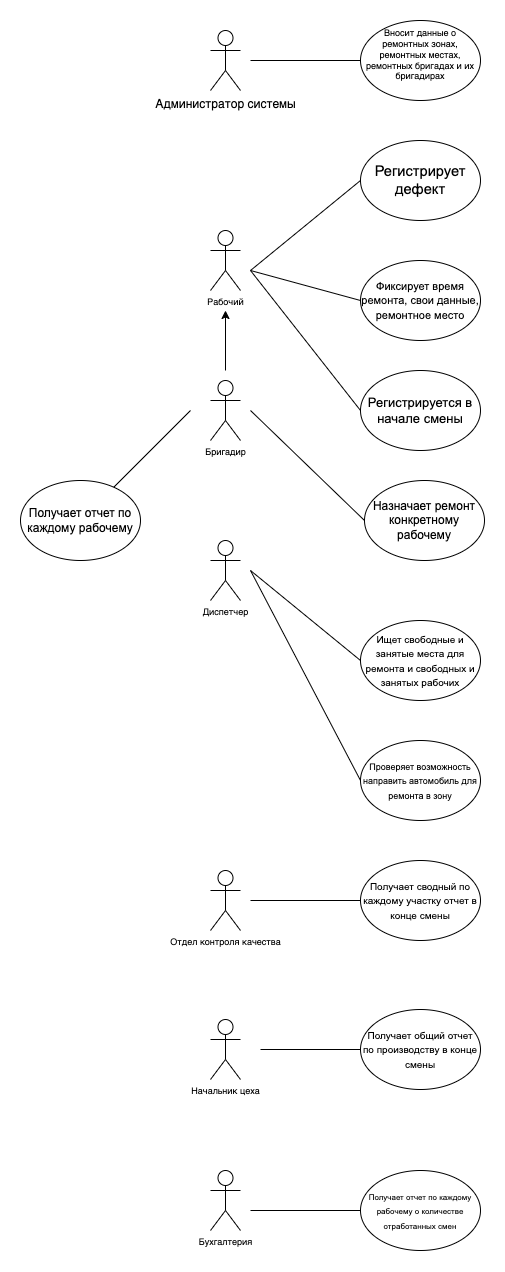

The diagram above was exported from draw.io. Its source (the exported page's mxGraphModel, read from the mxfile embedded in the PNG):
<mxGraphModel dx="749" dy="1021" grid="1" gridSize="10" guides="1" tooltips="1" connect="1" arrows="1" fold="1" page="1" pageScale="1" pageWidth="827" pageHeight="1169" math="0" shadow="0">
  <root>
    <mxCell id="0" />
    <mxCell id="1" parent="0" />
    <mxCell id="U5jiqYCab0Q-bXHOtHQQ-1" value="Администратор системы" style="shape=umlActor;verticalLabelPosition=bottom;verticalAlign=top;html=1;outlineConnect=0;" parent="1" vertex="1">
      <mxGeometry x="200" y="180" width="30" height="60" as="geometry" />
    </mxCell>
    <mxCell id="DbmihNfumDhQu4WBKehy-2" value="&lt;span id=&quot;docs-internal-guid-b3f780fd-7fff-6aa7-1218-20b0254e9a89&quot;&gt;&lt;span style=&quot;font-size: 11pt ; font-family: &amp;#34;arial&amp;#34; ; background-color: transparent ; vertical-align: baseline&quot;&gt;Регистрирует дефект&lt;/span&gt;&lt;/span&gt;" style="ellipse;whiteSpace=wrap;html=1;" parent="1" vertex="1">
      <mxGeometry x="350" y="290" width="120" height="80" as="geometry" />
    </mxCell>
    <mxCell id="U5jiqYCab0Q-bXHOtHQQ-5" value="&lt;div style=&quot;font-size: 9px&quot;&gt;&lt;font style=&quot;font-size: 9px&quot;&gt;Вносит данные о ремонтных зонах, ремонтных местах, ремонтных бригадах и их бригадирах&lt;/font&gt;&lt;/div&gt;&lt;div style=&quot;font-size: 9px&quot;&gt;&lt;br&gt;&lt;/div&gt;" style="ellipse;whiteSpace=wrap;html=1;" parent="1" vertex="1">
      <mxGeometry x="350" y="170" width="120" height="80" as="geometry" />
    </mxCell>
    <mxCell id="DbmihNfumDhQu4WBKehy-3" value="&lt;span id=&quot;docs-internal-guid-cd78fad6-7fff-c187-a033-b3c242b1148d&quot;&gt;&lt;span style=&quot;font-family: &amp;#34;arial&amp;#34; ; background-color: transparent ; vertical-align: baseline&quot;&gt;&lt;font style=&quot;font-size: 11px&quot;&gt;Фиксирует время ремонта, свои данные, ремонтное место&lt;/font&gt;&lt;/span&gt;&lt;/span&gt;" style="ellipse;whiteSpace=wrap;html=1;" parent="1" vertex="1">
      <mxGeometry x="350" y="410" width="120" height="80" as="geometry" />
    </mxCell>
    <mxCell id="U5jiqYCab0Q-bXHOtHQQ-7" value="" style="endArrow=none;html=1;rounded=0;fontSize=9;entryX=0;entryY=0.5;entryDx=0;entryDy=0;" parent="1" target="U5jiqYCab0Q-bXHOtHQQ-5" edge="1">
      <mxGeometry width="50" height="50" relative="1" as="geometry">
        <mxPoint x="240" y="210" as="sourcePoint" />
        <mxPoint x="350" y="200" as="targetPoint" />
      </mxGeometry>
    </mxCell>
    <mxCell id="U5jiqYCab0Q-bXHOtHQQ-8" value="Рабочий" style="shape=umlActor;verticalLabelPosition=bottom;verticalAlign=top;html=1;outlineConnect=0;fontSize=9;" parent="1" vertex="1">
      <mxGeometry x="200" y="380" width="30" height="60" as="geometry" />
    </mxCell>
    <mxCell id="DbmihNfumDhQu4WBKehy-4" value="&lt;b style=&quot;font-weight: normal&quot; id=&quot;docs-internal-guid-7faa2065-7fff-307a-9930-ba4aa7b9707f&quot;&gt;&lt;span style=&quot;font-family: &amp;#34;arial&amp;#34; ; color: rgb(0 , 0 , 0) ; background-color: transparent ; font-weight: 400 ; font-style: normal ; font-variant: normal ; text-decoration: none ; vertical-align: baseline&quot;&gt;&lt;font style=&quot;font-size: 12px&quot;&gt;Назначает ремонт конкретному рабочему&lt;/font&gt;&lt;/span&gt;&lt;/b&gt;" style="ellipse;whiteSpace=wrap;html=1;" parent="1" vertex="1">
      <mxGeometry x="354" y="630" width="120" height="80" as="geometry" />
    </mxCell>
    <mxCell id="DbmihNfumDhQu4WBKehy-5" value="&lt;span id=&quot;docs-internal-guid-af20d801-7fff-711f-bf2e-4adf15869929&quot;&gt;&lt;p dir=&quot;ltr&quot; style=&quot;line-height: 1.2 ; margin-top: 0pt ; margin-bottom: 0pt&quot;&gt;&lt;span style=&quot;font-family: &amp;#34;arial&amp;#34; ; background-color: transparent ; vertical-align: baseline&quot;&gt;&lt;font style=&quot;font-size: 13px&quot;&gt;Регистрируется в начале смены&lt;/font&gt;&lt;/span&gt;&lt;/p&gt;&lt;/span&gt;" style="ellipse;whiteSpace=wrap;html=1;" parent="1" vertex="1">
      <mxGeometry x="350" y="520" width="120" height="80" as="geometry" />
    </mxCell>
    <mxCell id="U5jiqYCab0Q-bXHOtHQQ-9" value="Бригадир" style="shape=umlActor;verticalLabelPosition=bottom;verticalAlign=top;html=1;outlineConnect=0;fontSize=9;" parent="1" vertex="1">
      <mxGeometry x="200" y="530" width="30" height="60" as="geometry" />
    </mxCell>
    <mxCell id="U5jiqYCab0Q-bXHOtHQQ-10" value="Диспетчер" style="shape=umlActor;verticalLabelPosition=bottom;verticalAlign=top;html=1;outlineConnect=0;fontSize=9;" parent="1" vertex="1">
      <mxGeometry x="200" y="690" width="30" height="60" as="geometry" />
    </mxCell>
    <mxCell id="DbmihNfumDhQu4WBKehy-6" value="&lt;span id=&quot;docs-internal-guid-af20d801-7fff-711f-bf2e-4adf15869929&quot;&gt;&lt;p dir=&quot;ltr&quot; style=&quot;line-height: 1.2 ; margin-top: 0pt ; margin-bottom: 0pt&quot;&gt;&lt;span id=&quot;docs-internal-guid-c298874b-7fff-c9ff-955a-4096fea3d7eb&quot;&gt;&lt;span style=&quot;font-family: &amp;#34;arial&amp;#34; ; background-color: transparent ; vertical-align: baseline&quot;&gt;&lt;font style=&quot;font-size: 10px&quot;&gt;Ищет свободные и занятые места для ремонта и свободных и занятых рабочих&lt;/font&gt;&lt;/span&gt;&lt;/span&gt;&lt;br&gt;&lt;/p&gt;&lt;/span&gt;" style="ellipse;whiteSpace=wrap;html=1;" parent="1" vertex="1">
      <mxGeometry x="350" y="770" width="120" height="80" as="geometry" />
    </mxCell>
    <mxCell id="U5jiqYCab0Q-bXHOtHQQ-11" value="Отдел контроля качества" style="shape=umlActor;verticalLabelPosition=bottom;verticalAlign=top;html=1;outlineConnect=0;fontSize=9;" parent="1" vertex="1">
      <mxGeometry x="200" y="1020" width="30" height="60" as="geometry" />
    </mxCell>
    <mxCell id="U5jiqYCab0Q-bXHOtHQQ-12" value="Начальник цеха" style="shape=umlActor;verticalLabelPosition=bottom;verticalAlign=top;html=1;outlineConnect=0;fontSize=9;" parent="1" vertex="1">
      <mxGeometry x="200" y="1169" width="30" height="60" as="geometry" />
    </mxCell>
    <mxCell id="DbmihNfumDhQu4WBKehy-7" value="&lt;span id=&quot;docs-internal-guid-af20d801-7fff-711f-bf2e-4adf15869929&quot;&gt;&lt;p dir=&quot;ltr&quot; style=&quot;line-height: 1.2 ; margin-top: 0pt ; margin-bottom: 0pt&quot;&gt;&lt;span id=&quot;docs-internal-guid-c58cecd7-7fff-8c2a-2a93-bbf376d2d45b&quot;&gt;&lt;span style=&quot;font-family: &amp;#34;arial&amp;#34; ; background-color: transparent ; vertical-align: baseline&quot;&gt;&lt;font style=&quot;font-size: 9px&quot;&gt;Проверяет возможность направить автомобиль для ремонта в зону&lt;/font&gt;&lt;/span&gt;&lt;/span&gt;&lt;br&gt;&lt;/p&gt;&lt;/span&gt;" style="ellipse;whiteSpace=wrap;html=1;" parent="1" vertex="1">
      <mxGeometry x="350" y="890" width="120" height="80" as="geometry" />
    </mxCell>
    <mxCell id="DbmihNfumDhQu4WBKehy-8" value="&lt;span id=&quot;docs-internal-guid-af20d801-7fff-711f-bf2e-4adf15869929&quot;&gt;&lt;p dir=&quot;ltr&quot; style=&quot;line-height: 1.2 ; margin-top: 0pt ; margin-bottom: 0pt&quot;&gt;&lt;span id=&quot;docs-internal-guid-9383104c-7fff-f696-5f55-72c8d598fc59&quot;&gt;&lt;span style=&quot;font-family: &amp;#34;arial&amp;#34; ; background-color: transparent ; vertical-align: baseline&quot;&gt;&lt;font style=&quot;font-size: 10px&quot;&gt;Получает сводный по каждому участку отчет в конце смены&lt;/font&gt;&lt;/span&gt;&lt;/span&gt;&lt;br&gt;&lt;/p&gt;&lt;/span&gt;" style="ellipse;whiteSpace=wrap;html=1;" parent="1" vertex="1">
      <mxGeometry x="350" y="1010" width="120" height="80" as="geometry" />
    </mxCell>
    <mxCell id="U5jiqYCab0Q-bXHOtHQQ-20" value="Бухгалтерия" style="shape=umlActor;verticalLabelPosition=bottom;verticalAlign=top;html=1;outlineConnect=0;fontSize=9;" parent="1" vertex="1">
      <mxGeometry x="200" y="1320" width="30" height="60" as="geometry" />
    </mxCell>
    <mxCell id="DbmihNfumDhQu4WBKehy-9" value="&lt;span id=&quot;docs-internal-guid-af20d801-7fff-711f-bf2e-4adf15869929&quot;&gt;&lt;p dir=&quot;ltr&quot; style=&quot;line-height: 1.2 ; margin-top: 0pt ; margin-bottom: 0pt&quot;&gt;&lt;span id=&quot;docs-internal-guid-91dc22a6-7fff-13a0-aa78-ee51aef73bdd&quot;&gt;&lt;span style=&quot;font-family: &amp;#34;arial&amp;#34; ; background-color: transparent ; vertical-align: baseline&quot;&gt;&lt;font style=&quot;font-size: 10px&quot;&gt;Получает общий отчет по производству в конце смены&lt;/font&gt;&lt;/span&gt;&lt;/span&gt;&lt;br&gt;&lt;/p&gt;&lt;/span&gt;" style="ellipse;whiteSpace=wrap;html=1;" parent="1" vertex="1">
      <mxGeometry x="350" y="1159" width="120" height="80" as="geometry" />
    </mxCell>
    <mxCell id="DbmihNfumDhQu4WBKehy-10" value="&lt;span id=&quot;docs-internal-guid-af20d801-7fff-711f-bf2e-4adf15869929&quot;&gt;&lt;p dir=&quot;ltr&quot; style=&quot;line-height: 1.2 ; margin-top: 0pt ; margin-bottom: 0pt&quot;&gt;&lt;span id=&quot;docs-internal-guid-a1cb302d-7fff-2aae-5670-e3484a32c98f&quot;&gt;&lt;span style=&quot;font-family: &amp;#34;arial&amp;#34; ; background-color: transparent ; vertical-align: baseline&quot;&gt;&lt;font style=&quot;font-size: 12px&quot;&gt;Получает отчет по каждому рабочему&lt;/font&gt;&lt;/span&gt;&lt;/span&gt;&lt;br&gt;&lt;/p&gt;&lt;/span&gt;" style="ellipse;whiteSpace=wrap;html=1;" parent="1" vertex="1">
      <mxGeometry x="10" y="630" width="120" height="80" as="geometry" />
    </mxCell>
    <mxCell id="DbmihNfumDhQu4WBKehy-11" value="&lt;span id=&quot;docs-internal-guid-af20d801-7fff-711f-bf2e-4adf15869929&quot;&gt;&lt;p dir=&quot;ltr&quot; style=&quot;line-height: 1.2 ; margin-top: 0pt ; margin-bottom: 0pt&quot;&gt;&lt;span id=&quot;docs-internal-guid-70f21381-7fff-4765-3147-71467e988d90&quot;&gt;&lt;span style=&quot;font-family: &amp;#34;arial&amp;#34; ; background-color: transparent ; vertical-align: baseline&quot;&gt;&lt;font style=&quot;font-size: 8px&quot;&gt;Получает отчет по каждому рабочему о количестве отработанных смен&lt;/font&gt;&lt;/span&gt;&lt;/span&gt;&lt;br&gt;&lt;/p&gt;&lt;/span&gt;" style="ellipse;whiteSpace=wrap;html=1;" parent="1" vertex="1">
      <mxGeometry x="350" y="1320" width="120" height="80" as="geometry" />
    </mxCell>
    <mxCell id="DbmihNfumDhQu4WBKehy-12" value="" style="endArrow=none;html=1;rounded=0;fontSize=12;entryX=0;entryY=0.5;entryDx=0;entryDy=0;" parent="1" edge="1" target="DbmihNfumDhQu4WBKehy-2">
      <mxGeometry width="50" height="50" relative="1" as="geometry">
        <mxPoint x="240" y="420" as="sourcePoint" />
        <mxPoint x="510" y="310" as="targetPoint" />
      </mxGeometry>
    </mxCell>
    <mxCell id="DbmihNfumDhQu4WBKehy-13" value="" style="endArrow=none;html=1;rounded=0;fontSize=12;entryX=0;entryY=0.5;entryDx=0;entryDy=0;" edge="1" parent="1" target="DbmihNfumDhQu4WBKehy-3">
      <mxGeometry width="50" height="50" relative="1" as="geometry">
        <mxPoint x="240" y="420" as="sourcePoint" />
        <mxPoint x="560" y="510" as="targetPoint" />
      </mxGeometry>
    </mxCell>
    <mxCell id="DbmihNfumDhQu4WBKehy-14" value="" style="endArrow=none;html=1;rounded=0;fontSize=12;entryX=0;entryY=0.5;entryDx=0;entryDy=0;" edge="1" parent="1" target="DbmihNfumDhQu4WBKehy-5">
      <mxGeometry width="50" height="50" relative="1" as="geometry">
        <mxPoint x="240" y="420" as="sourcePoint" />
        <mxPoint x="560" y="510" as="targetPoint" />
      </mxGeometry>
    </mxCell>
    <mxCell id="4wHmMkvxYLl7oMDpGBTX-1" value="" style="endArrow=classic;html=1;rounded=0;fontSize=13;" edge="1" parent="1">
      <mxGeometry width="50" height="50" relative="1" as="geometry">
        <mxPoint x="215" y="520" as="sourcePoint" />
        <mxPoint x="215" y="460" as="targetPoint" />
      </mxGeometry>
    </mxCell>
    <mxCell id="DbmihNfumDhQu4WBKehy-15" value="" style="endArrow=none;html=1;rounded=0;fontSize=12;entryX=0;entryY=0.5;entryDx=0;entryDy=0;" edge="1" parent="1" target="DbmihNfumDhQu4WBKehy-4">
      <mxGeometry width="50" height="50" relative="1" as="geometry">
        <mxPoint x="240" y="560" as="sourcePoint" />
        <mxPoint x="560" y="510" as="targetPoint" />
      </mxGeometry>
    </mxCell>
    <mxCell id="DbmihNfumDhQu4WBKehy-16" value="" style="endArrow=none;html=1;rounded=0;fontSize=12;entryX=0;entryY=0.5;entryDx=0;entryDy=0;" edge="1" parent="1" target="DbmihNfumDhQu4WBKehy-6">
      <mxGeometry width="50" height="50" relative="1" as="geometry">
        <mxPoint x="240" y="720" as="sourcePoint" />
        <mxPoint x="510" y="830" as="targetPoint" />
      </mxGeometry>
    </mxCell>
    <mxCell id="DbmihNfumDhQu4WBKehy-17" value="" style="endArrow=none;html=1;rounded=0;fontSize=12;exitX=0;exitY=0.5;exitDx=0;exitDy=0;" edge="1" parent="1" source="DbmihNfumDhQu4WBKehy-7">
      <mxGeometry width="50" height="50" relative="1" as="geometry">
        <mxPoint x="460" y="880" as="sourcePoint" />
        <mxPoint x="240" y="720" as="targetPoint" />
      </mxGeometry>
    </mxCell>
    <mxCell id="DbmihNfumDhQu4WBKehy-20" value="" style="endArrow=none;html=1;rounded=0;fontSize=12;entryX=0;entryY=0.5;entryDx=0;entryDy=0;" edge="1" parent="1" target="DbmihNfumDhQu4WBKehy-8">
      <mxGeometry width="50" height="50" relative="1" as="geometry">
        <mxPoint x="240" y="1050" as="sourcePoint" />
        <mxPoint x="470" y="1170" as="targetPoint" />
      </mxGeometry>
    </mxCell>
    <mxCell id="DbmihNfumDhQu4WBKehy-21" value="" style="endArrow=none;html=1;rounded=0;fontSize=12;" edge="1" parent="1" source="DbmihNfumDhQu4WBKehy-10">
      <mxGeometry width="50" height="50" relative="1" as="geometry">
        <mxPoint x="160" y="660" as="sourcePoint" />
        <mxPoint x="180" y="560" as="targetPoint" />
      </mxGeometry>
    </mxCell>
    <mxCell id="DbmihNfumDhQu4WBKehy-22" value="" style="endArrow=none;html=1;rounded=0;fontSize=12;entryX=0;entryY=0.5;entryDx=0;entryDy=0;" edge="1" parent="1" target="DbmihNfumDhQu4WBKehy-9">
      <mxGeometry width="50" height="50" relative="1" as="geometry">
        <mxPoint x="250" y="1199" as="sourcePoint" />
        <mxPoint x="200" y="1120" as="targetPoint" />
      </mxGeometry>
    </mxCell>
    <mxCell id="DbmihNfumDhQu4WBKehy-26" value="" style="endArrow=none;html=1;rounded=0;fontSize=12;entryX=0;entryY=0.5;entryDx=0;entryDy=0;" edge="1" parent="1" target="DbmihNfumDhQu4WBKehy-11">
      <mxGeometry width="50" height="50" relative="1" as="geometry">
        <mxPoint x="240" y="1360" as="sourcePoint" />
        <mxPoint x="200" y="1120" as="targetPoint" />
      </mxGeometry>
    </mxCell>
  </root>
</mxGraphModel>